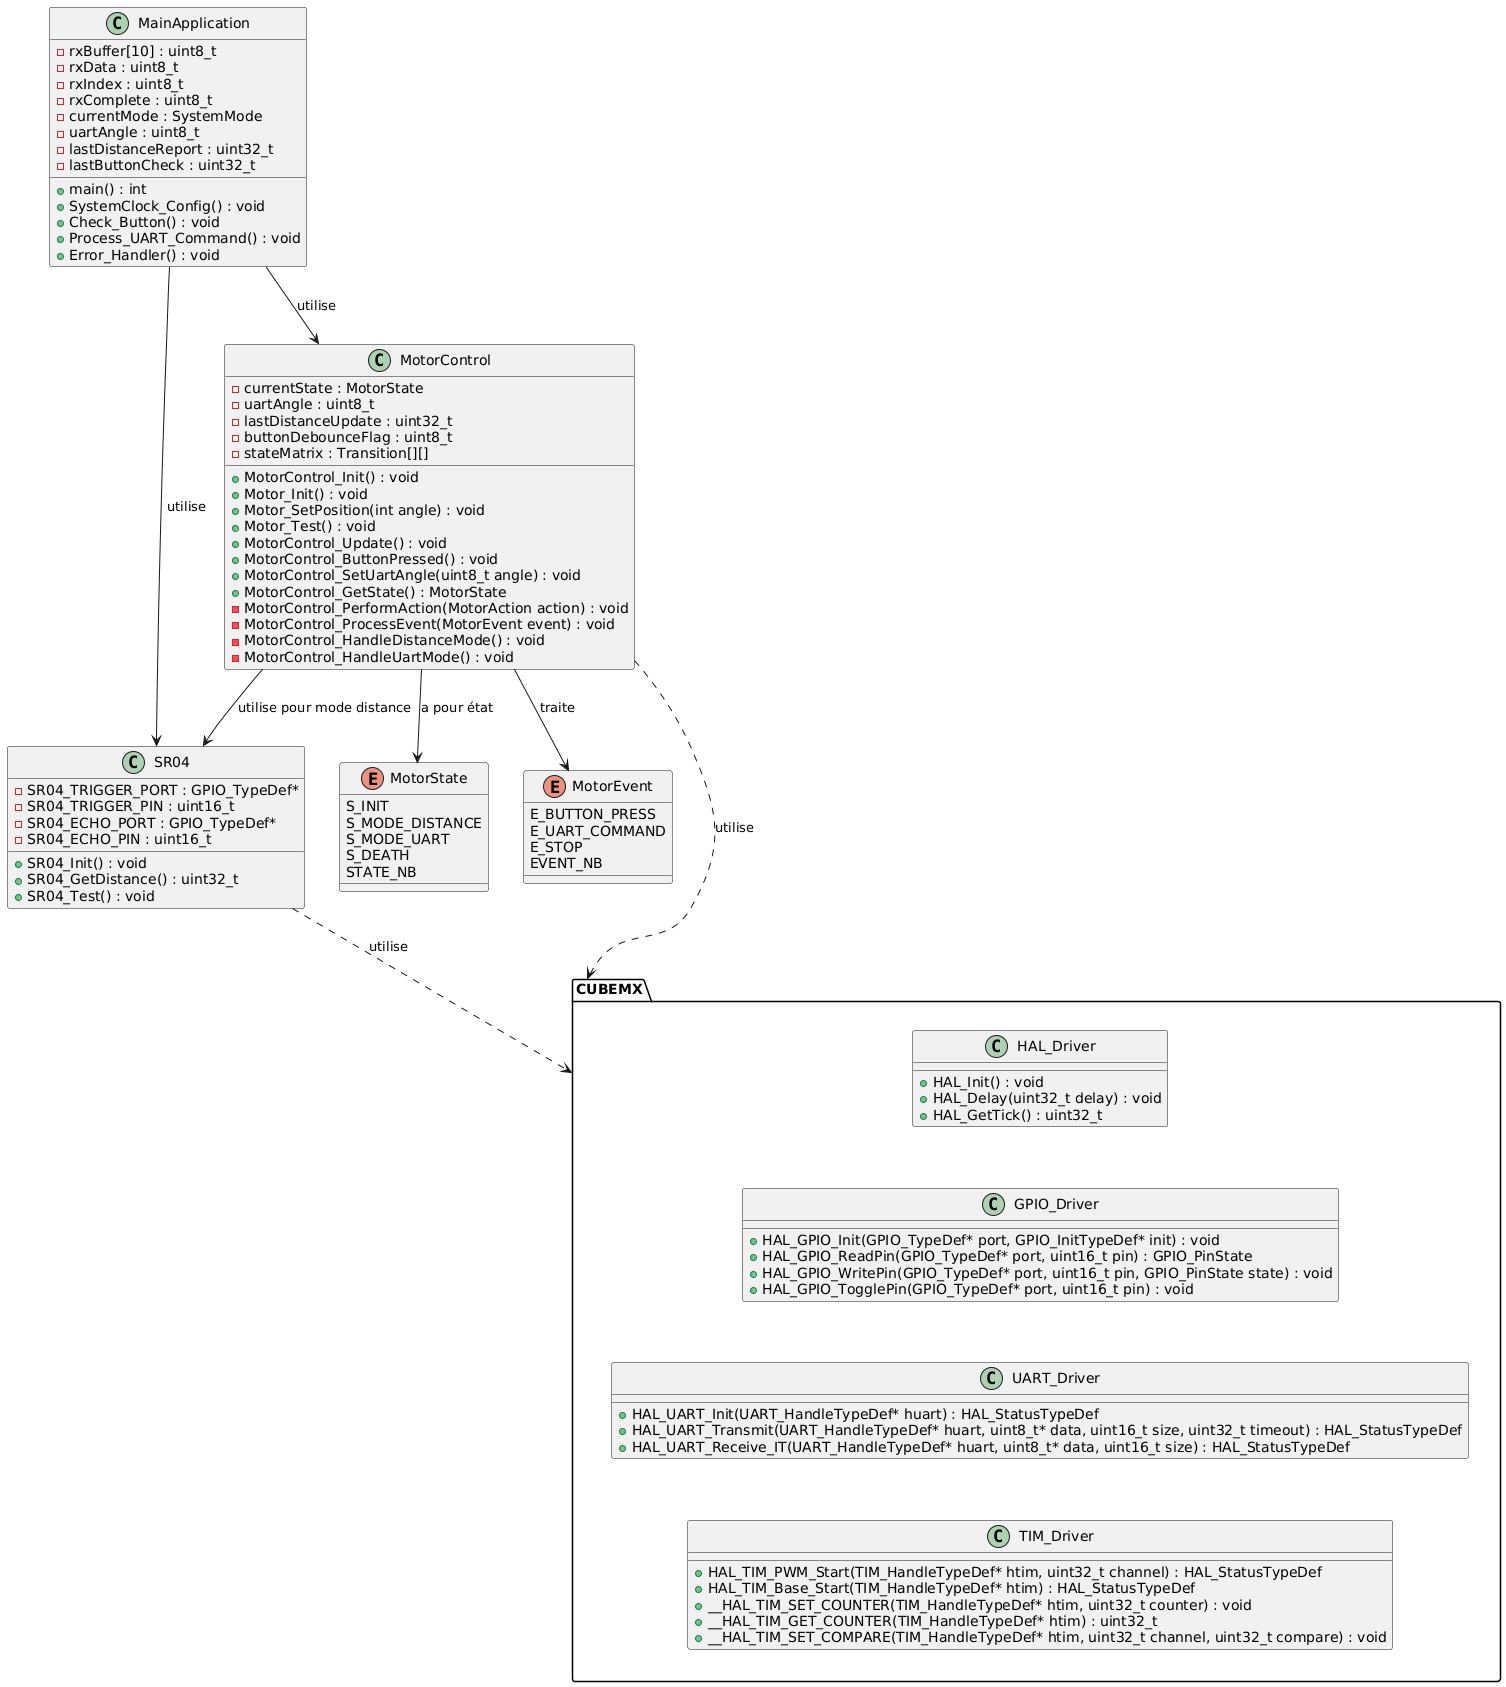

The diagram above was rendered by PlantUML. Its source (embedded in the PNG):
@startuml
top to bottom direction

' Définition des types de modules
package CUBEMX {
  together {
    class HAL_Driver {
      + HAL_Init() : void
      + HAL_Delay(uint32_t delay) : void
      + HAL_GetTick() : uint32_t
    }
    
    class GPIO_Driver {
      + HAL_GPIO_Init(GPIO_TypeDef* port, GPIO_InitTypeDef* init) : void
      + HAL_GPIO_ReadPin(GPIO_TypeDef* port, uint16_t pin) : GPIO_PinState
      + HAL_GPIO_WritePin(GPIO_TypeDef* port, uint16_t pin, GPIO_PinState state) : void
      + HAL_GPIO_TogglePin(GPIO_TypeDef* port, uint16_t pin) : void
    }
    
    class UART_Driver {
      + HAL_UART_Init(UART_HandleTypeDef* huart) : HAL_StatusTypeDef
      + HAL_UART_Transmit(UART_HandleTypeDef* huart, uint8_t* data, uint16_t size, uint32_t timeout) : HAL_StatusTypeDef
      + HAL_UART_Receive_IT(UART_HandleTypeDef* huart, uint8_t* data, uint16_t size) : HAL_StatusTypeDef
    }
    
    class TIM_Driver {
      + HAL_TIM_PWM_Start(TIM_HandleTypeDef* htim, uint32_t channel) : HAL_StatusTypeDef
      + HAL_TIM_Base_Start(TIM_HandleTypeDef* htim) : HAL_StatusTypeDef
      + __HAL_TIM_SET_COUNTER(TIM_HandleTypeDef* htim, uint32_t counter) : void
      + __HAL_TIM_GET_COUNTER(TIM_HandleTypeDef* htim) : uint32_t
      + __HAL_TIM_SET_COMPARE(TIM_HandleTypeDef* htim, uint32_t channel, uint32_t compare) : void
    }
  }
  
  HAL_Driver -[hidden]d-> GPIO_Driver
  GPIO_Driver -[hidden]d-> UART_Driver
  UART_Driver -[hidden]d-> TIM_Driver
}
' Module du capteur HC-SR04
class SR04 {
  - SR04_TRIGGER_PORT : GPIO_TypeDef*
  - SR04_TRIGGER_PIN : uint16_t
  - SR04_ECHO_PORT : GPIO_TypeDef*
  - SR04_ECHO_PIN : uint16_t
  + SR04_Init() : void
  + SR04_GetDistance() : uint32_t
  + SR04_Test() : void
}

' Machine à états du contrôleur moteur
enum MotorState {
  S_INIT
  S_MODE_DISTANCE
  S_MODE_UART
  S_DEATH
  STATE_NB
}

enum MotorEvent {
  E_BUTTON_PRESS
  E_UART_COMMAND
  E_STOP
  EVENT_NB
}

class MotorControl {
  - currentState : MotorState
  - uartAngle : uint8_t
  - lastDistanceUpdate : uint32_t
  - buttonDebounceFlag : uint8_t
  - stateMatrix : Transition[][]
  + MotorControl_Init() : void
  + Motor_Init() : void
  + Motor_SetPosition(int angle) : void
  + Motor_Test() : void
  + MotorControl_Update() : void
  + MotorControl_ButtonPressed() : void
  + MotorControl_SetUartAngle(uint8_t angle) : void
  + MotorControl_GetState() : MotorState
  - MotorControl_PerformAction(MotorAction action) : void
  - MotorControl_ProcessEvent(MotorEvent event) : void
  - MotorControl_HandleDistanceMode() : void
  - MotorControl_HandleUartMode() : void
}

class MainApplication {
  - rxBuffer[10] : uint8_t
  - rxData : uint8_t
  - rxIndex : uint8_t
  - rxComplete : uint8_t
  - currentMode : SystemMode
  - uartAngle : uint8_t
  - lastDistanceReport : uint32_t
  - lastButtonCheck : uint32_t
  + main() : int
  + SystemClock_Config() : void
  + Check_Button() : void
  + Process_UART_Command() : void
  + Error_Handler() : void
}

' Relations entre les modules
MainApplication --> MotorControl : utilise
MainApplication --> SR04 : utilise

MotorControl --> SR04 : utilise pour mode distance

SR04 ..> CUBEMX : utilise
MotorControl ..> CUBEMX : utilise

MotorControl --> MotorState : a pour état
MotorControl --> MotorEvent : traite
@enduml